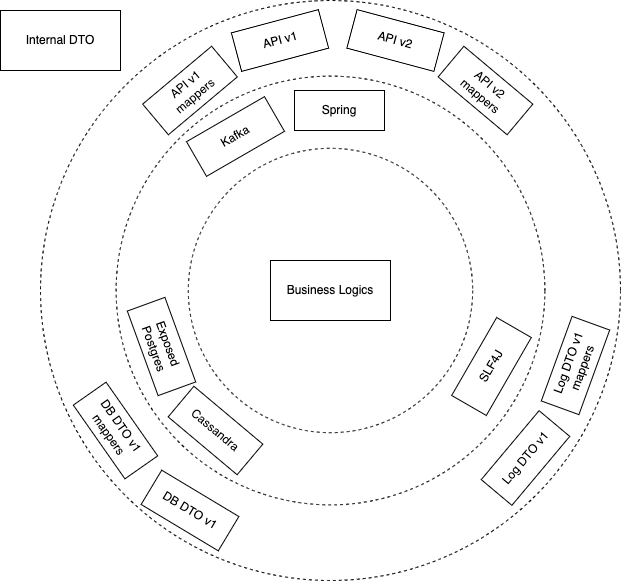

The diagram above was exported from draw.io. Its source (the exported page's mxGraphModel, read from the mxfile embedded in the PNG):
<mxGraphModel dx="1181" dy="647" grid="1" gridSize="10" guides="1" tooltips="1" connect="1" arrows="1" fold="1" page="1" pageScale="1" pageWidth="827" pageHeight="1169" math="0" shadow="0">
  <root>
    <mxCell id="0" />
    <mxCell id="1" parent="0" />
    <mxCell id="BKu4UP8uy58tQrYpFL6M-6" value="" style="ellipse;whiteSpace=wrap;html=1;aspect=fixed;dashed=1;" parent="1" vertex="1">
      <mxGeometry x="230" y="220" width="580" height="580" as="geometry" />
    </mxCell>
    <mxCell id="BKu4UP8uy58tQrYpFL6M-7" value="" style="ellipse;whiteSpace=wrap;html=1;aspect=fixed;dashed=1;" parent="1" vertex="1">
      <mxGeometry x="305.63" y="295.63" width="428.75" height="428.75" as="geometry" />
    </mxCell>
    <mxCell id="BKu4UP8uy58tQrYpFL6M-2" value="API v1" style="rounded=0;whiteSpace=wrap;html=1;rotation=-15;" parent="1" vertex="1">
      <mxGeometry x="424.5" y="240" width="90" height="40" as="geometry" />
    </mxCell>
    <mxCell id="BKu4UP8uy58tQrYpFL6M-3" value="API v2" style="rounded=0;whiteSpace=wrap;html=1;rotation=15;" parent="1" vertex="1">
      <mxGeometry x="540" y="240" width="90" height="40" as="geometry" />
    </mxCell>
    <mxCell id="BKu4UP8uy58tQrYpFL6M-4" value="API v1 &lt;br&gt;mappers" style="rounded=0;whiteSpace=wrap;html=1;rotation=-40;" parent="1" vertex="1">
      <mxGeometry x="334.5" y="290" width="90" height="40" as="geometry" />
    </mxCell>
    <mxCell id="BKu4UP8uy58tQrYpFL6M-5" value="API v2 &lt;br&gt;mappers" style="rounded=0;whiteSpace=wrap;html=1;rotation=40;" parent="1" vertex="1">
      <mxGeometry x="630" y="290" width="90" height="40" as="geometry" />
    </mxCell>
    <mxCell id="BKu4UP8uy58tQrYpFL6M-8" value="DB DTO v1" style="rounded=0;whiteSpace=wrap;html=1;rotation=31;" parent="1" vertex="1">
      <mxGeometry x="334.5" y="710" width="90" height="40" as="geometry" />
    </mxCell>
    <mxCell id="BKu4UP8uy58tQrYpFL6M-9" value="DB DTO v1 &lt;br&gt;mappers" style="rounded=0;whiteSpace=wrap;html=1;rotation=55;" parent="1" vertex="1">
      <mxGeometry x="260" y="630" width="90" height="40" as="geometry" />
    </mxCell>
    <mxCell id="BKu4UP8uy58tQrYpFL6M-10" value="Log DTO v1 &lt;br&gt;mappers" style="rounded=0;whiteSpace=wrap;html=1;rotation=-70;" parent="1" vertex="1">
      <mxGeometry x="720" y="565" width="90" height="40" as="geometry" />
    </mxCell>
    <mxCell id="BKu4UP8uy58tQrYpFL6M-11" value="Log DTO v1" style="rounded=0;whiteSpace=wrap;html=1;rotation=-50;" parent="1" vertex="1">
      <mxGeometry x="670" y="657.5" width="90" height="40" as="geometry" />
    </mxCell>
    <mxCell id="BKu4UP8uy58tQrYpFL6M-12" value="" style="ellipse;whiteSpace=wrap;html=1;aspect=fixed;dashed=1;" parent="1" vertex="1">
      <mxGeometry x="377.81" y="367.82" width="284.37" height="284.37" as="geometry" />
    </mxCell>
    <mxCell id="BKu4UP8uy58tQrYpFL6M-13" value="Spring" style="rounded=0;whiteSpace=wrap;html=1;rotation=0;" parent="1" vertex="1">
      <mxGeometry x="484" y="310" width="90" height="40" as="geometry" />
    </mxCell>
    <mxCell id="BKu4UP8uy58tQrYpFL6M-17" value="Kafka" style="rounded=0;whiteSpace=wrap;html=1;rotation=-30;" parent="1" vertex="1">
      <mxGeometry x="380" y="336" width="90" height="40" as="geometry" />
    </mxCell>
    <mxCell id="BKu4UP8uy58tQrYpFL6M-18" value="Exposed Postgres" style="rounded=0;whiteSpace=wrap;html=1;rotation=70;" parent="1" vertex="1">
      <mxGeometry x="306" y="546" width="90" height="40" as="geometry" />
    </mxCell>
    <mxCell id="BKu4UP8uy58tQrYpFL6M-19" value="Cassandra" style="rounded=0;whiteSpace=wrap;html=1;rotation=40;" parent="1" vertex="1">
      <mxGeometry x="360" y="630" width="90" height="40" as="geometry" />
    </mxCell>
    <mxCell id="BKu4UP8uy58tQrYpFL6M-21" value="SLF4J" style="rounded=0;whiteSpace=wrap;html=1;rotation=-60;" parent="1" vertex="1">
      <mxGeometry x="636" y="566" width="90" height="40" as="geometry" />
    </mxCell>
    <mxCell id="BKu4UP8uy58tQrYpFL6M-23" value="Internal DTO" style="rounded=0;whiteSpace=wrap;html=1;" parent="1" vertex="1">
      <mxGeometry x="190" y="230" width="120" height="60" as="geometry" />
    </mxCell>
    <mxCell id="BKu4UP8uy58tQrYpFL6M-24" value="Business Logics" style="rounded=0;whiteSpace=wrap;html=1;" parent="1" vertex="1">
      <mxGeometry x="459.99" y="480" width="120" height="60" as="geometry" />
    </mxCell>
  </root>
</mxGraphModel>